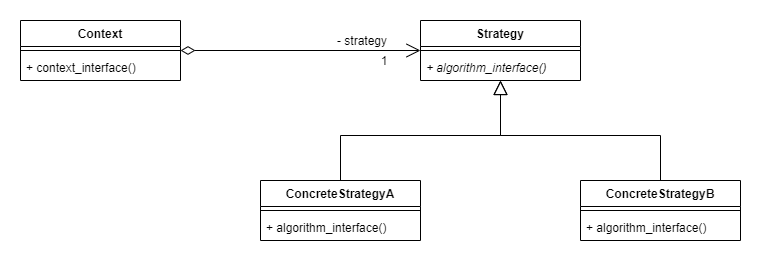

The diagram above was exported from draw.io. Its source (the exported page's mxGraphModel, read from the mxfile embedded in the PNG):
<mxGraphModel dx="1086" dy="806" grid="1" gridSize="10" guides="1" tooltips="1" connect="1" arrows="1" fold="1" page="1" pageScale="1" pageWidth="827" pageHeight="1169" math="0" shadow="0">
  <root>
    <mxCell id="0" />
    <mxCell id="1" parent="0" />
    <mxCell id="fq7_r-7t5ghcUyEahZV7-19" style="edgeStyle=orthogonalEdgeStyle;rounded=0;orthogonalLoop=1;jettySize=auto;html=1;startSize=12;endArrow=open;endFill=0;endSize=12;startArrow=diamondThin;startFill=0;" edge="1" parent="1" source="fq7_r-7t5ghcUyEahZV7-1" target="fq7_r-7t5ghcUyEahZV7-5">
      <mxGeometry relative="1" as="geometry" />
    </mxCell>
    <mxCell id="fq7_r-7t5ghcUyEahZV7-17" style="edgeStyle=orthogonalEdgeStyle;rounded=0;orthogonalLoop=1;jettySize=auto;html=1;exitX=0.5;exitY=0;exitDx=0;exitDy=0;endSize=12;startSize=12;endArrow=block;endFill=0;" edge="1" parent="1" source="fq7_r-7t5ghcUyEahZV7-9" target="fq7_r-7t5ghcUyEahZV7-5">
      <mxGeometry relative="1" as="geometry" />
    </mxCell>
    <mxCell id="fq7_r-7t5ghcUyEahZV7-9" value="ConcreteStrategyA" style="swimlane;fontStyle=1;align=center;verticalAlign=top;childLayout=stackLayout;horizontal=1;startSize=26;horizontalStack=0;resizeParent=1;resizeParentMax=0;resizeLast=0;collapsible=1;marginBottom=0;" vertex="1" parent="1">
      <mxGeometry x="320" y="280" width="160" height="60" as="geometry" />
    </mxCell>
    <mxCell id="fq7_r-7t5ghcUyEahZV7-11" value="" style="line;strokeWidth=1;fillColor=none;align=left;verticalAlign=middle;spacingTop=-1;spacingLeft=3;spacingRight=3;rotatable=0;labelPosition=right;points=[];portConstraint=eastwest;" vertex="1" parent="fq7_r-7t5ghcUyEahZV7-9">
      <mxGeometry y="26" width="160" height="8" as="geometry" />
    </mxCell>
    <mxCell id="fq7_r-7t5ghcUyEahZV7-12" value="+ algorithm_interface()" style="text;strokeColor=none;fillColor=none;align=left;verticalAlign=top;spacingLeft=4;spacingRight=4;overflow=hidden;rotatable=0;points=[[0,0.5],[1,0.5]];portConstraint=eastwest;" vertex="1" parent="fq7_r-7t5ghcUyEahZV7-9">
      <mxGeometry y="34" width="160" height="26" as="geometry" />
    </mxCell>
    <mxCell id="fq7_r-7t5ghcUyEahZV7-5" value="Strategy" style="swimlane;fontStyle=1;align=center;verticalAlign=top;childLayout=stackLayout;horizontal=1;startSize=26;horizontalStack=0;resizeParent=1;resizeParentMax=0;resizeLast=0;collapsible=1;marginBottom=0;" vertex="1" parent="1">
      <mxGeometry x="480" y="120" width="160" height="60" as="geometry" />
    </mxCell>
    <mxCell id="fq7_r-7t5ghcUyEahZV7-7" value="" style="line;strokeWidth=1;fillColor=none;align=left;verticalAlign=middle;spacingTop=-1;spacingLeft=3;spacingRight=3;rotatable=0;labelPosition=right;points=[];portConstraint=eastwest;" vertex="1" parent="fq7_r-7t5ghcUyEahZV7-5">
      <mxGeometry y="26" width="160" height="8" as="geometry" />
    </mxCell>
    <mxCell id="fq7_r-7t5ghcUyEahZV7-8" value="+ algorithm_interface()" style="text;strokeColor=none;fillColor=none;align=left;verticalAlign=top;spacingLeft=4;spacingRight=4;overflow=hidden;rotatable=0;points=[[0,0.5],[1,0.5]];portConstraint=eastwest;fontStyle=2" vertex="1" parent="fq7_r-7t5ghcUyEahZV7-5">
      <mxGeometry y="34" width="160" height="26" as="geometry" />
    </mxCell>
    <mxCell id="fq7_r-7t5ghcUyEahZV7-18" style="edgeStyle=orthogonalEdgeStyle;rounded=0;orthogonalLoop=1;jettySize=auto;html=1;exitX=0.5;exitY=0;exitDx=0;exitDy=0;startSize=12;endArrow=block;endFill=0;endSize=12;" edge="1" parent="1" source="fq7_r-7t5ghcUyEahZV7-13" target="fq7_r-7t5ghcUyEahZV7-5">
      <mxGeometry relative="1" as="geometry" />
    </mxCell>
    <mxCell id="fq7_r-7t5ghcUyEahZV7-13" value="ConcreteStrategyB" style="swimlane;fontStyle=1;align=center;verticalAlign=top;childLayout=stackLayout;horizontal=1;startSize=26;horizontalStack=0;resizeParent=1;resizeParentMax=0;resizeLast=0;collapsible=1;marginBottom=0;" vertex="1" parent="1">
      <mxGeometry x="640" y="280" width="160" height="60" as="geometry" />
    </mxCell>
    <mxCell id="fq7_r-7t5ghcUyEahZV7-15" value="" style="line;strokeWidth=1;fillColor=none;align=left;verticalAlign=middle;spacingTop=-1;spacingLeft=3;spacingRight=3;rotatable=0;labelPosition=right;points=[];portConstraint=eastwest;" vertex="1" parent="fq7_r-7t5ghcUyEahZV7-13">
      <mxGeometry y="26" width="160" height="8" as="geometry" />
    </mxCell>
    <mxCell id="fq7_r-7t5ghcUyEahZV7-16" value="+ algorithm_interface()" style="text;strokeColor=none;fillColor=none;align=left;verticalAlign=top;spacingLeft=4;spacingRight=4;overflow=hidden;rotatable=0;points=[[0,0.5],[1,0.5]];portConstraint=eastwest;" vertex="1" parent="fq7_r-7t5ghcUyEahZV7-13">
      <mxGeometry y="34" width="160" height="26" as="geometry" />
    </mxCell>
    <mxCell id="fq7_r-7t5ghcUyEahZV7-20" value="- strategy" style="text;html=1;strokeColor=none;fillColor=none;align=center;verticalAlign=middle;whiteSpace=wrap;rounded=0;" vertex="1" parent="1">
      <mxGeometry x="390" y="130" width="64" height="20" as="geometry" />
    </mxCell>
    <mxCell id="fq7_r-7t5ghcUyEahZV7-21" value="1" style="text;html=1;strokeColor=none;fillColor=none;align=center;verticalAlign=middle;whiteSpace=wrap;rounded=0;" vertex="1" parent="1">
      <mxGeometry x="434" y="150" width="20" height="20" as="geometry" />
    </mxCell>
    <mxCell id="fq7_r-7t5ghcUyEahZV7-1" value="Context" style="swimlane;fontStyle=1;align=center;verticalAlign=top;childLayout=stackLayout;horizontal=1;startSize=26;horizontalStack=0;resizeParent=1;resizeParentMax=0;resizeLast=0;collapsible=1;marginBottom=0;" vertex="1" parent="1">
      <mxGeometry x="80" y="120" width="160" height="60" as="geometry" />
    </mxCell>
    <mxCell id="fq7_r-7t5ghcUyEahZV7-3" value="" style="line;strokeWidth=1;fillColor=none;align=left;verticalAlign=middle;spacingTop=-1;spacingLeft=3;spacingRight=3;rotatable=0;labelPosition=right;points=[];portConstraint=eastwest;" vertex="1" parent="fq7_r-7t5ghcUyEahZV7-1">
      <mxGeometry y="26" width="160" height="8" as="geometry" />
    </mxCell>
    <mxCell id="fq7_r-7t5ghcUyEahZV7-4" value="+ context_interface()" style="text;strokeColor=none;fillColor=none;align=left;verticalAlign=top;spacingLeft=4;spacingRight=4;overflow=hidden;rotatable=0;points=[[0,0.5],[1,0.5]];portConstraint=eastwest;" vertex="1" parent="fq7_r-7t5ghcUyEahZV7-1">
      <mxGeometry y="34" width="160" height="26" as="geometry" />
    </mxCell>
  </root>
</mxGraphModel>